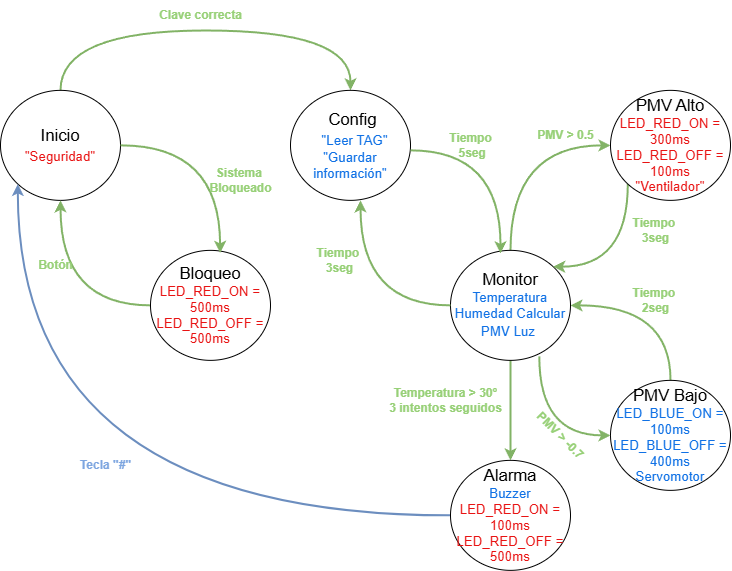

The diagram above was exported from draw.io. Its source (the exported page's mxGraphModel, read from the mxfile embedded in the PNG):
<mxGraphModel dx="2100" dy="1129" grid="0" gridSize="10" guides="1" tooltips="1" connect="1" arrows="1" fold="1" page="1" pageScale="1" pageWidth="827" pageHeight="1169" math="0" shadow="0">
  <root>
    <mxCell id="0" />
    <mxCell id="1" parent="0" />
    <mxCell id="cTJrBcKZDNjkU8ZuhuNf-10" style="edgeStyle=orthogonalEdgeStyle;rounded=0;orthogonalLoop=1;jettySize=auto;html=1;exitX=0.5;exitY=0;exitDx=0;exitDy=0;entryX=0.5;entryY=0;entryDx=0;entryDy=0;curved=1;fillColor=#d5e8d4;strokeColor=#82b366;strokeWidth=2;" parent="1" source="cTJrBcKZDNjkU8ZuhuNf-1" target="cTJrBcKZDNjkU8ZuhuNf-4" edge="1">
      <mxGeometry relative="1" as="geometry">
        <Array as="points">
          <mxPoint x="109" y="314.86" />
          <mxPoint x="399" y="314.86" />
        </Array>
      </mxGeometry>
    </mxCell>
    <mxCell id="cTJrBcKZDNjkU8ZuhuNf-1" value="&lt;span data-lucid-content=&quot;{&amp;quot;t&amp;quot;:&amp;quot;Inicio  \&amp;quot;Seguridad\&amp;quot;&amp;quot;,&amp;quot;m&amp;quot;:[{&amp;quot;s&amp;quot;:0,&amp;quot;n&amp;quot;:&amp;quot;p&amp;quot;,&amp;quot;v&amp;quot;:1.2},{&amp;quot;s&amp;quot;:0,&amp;quot;n&amp;quot;:&amp;quot;c&amp;quot;,&amp;quot;v&amp;quot;:&amp;quot;#000000ff&amp;quot;,&amp;quot;e&amp;quot;:8},{&amp;quot;s&amp;quot;:0,&amp;quot;n&amp;quot;:&amp;quot;fsp&amp;quot;,&amp;quot;v&amp;quot;:&amp;quot;ss_presetShapeStyle1_textStyle&amp;quot;,&amp;quot;e&amp;quot;:19},{&amp;quot;s&amp;quot;:0,&amp;quot;n&amp;quot;:&amp;quot;s&amp;quot;,&amp;quot;v&amp;quot;:22.22222222222222,&amp;quot;e&amp;quot;:8},{&amp;quot;s&amp;quot;:8,&amp;quot;n&amp;quot;:&amp;quot;c&amp;quot;,&amp;quot;v&amp;quot;:&amp;quot;#e81313ff&amp;quot;,&amp;quot;e&amp;quot;:19},{&amp;quot;s&amp;quot;:8,&amp;quot;n&amp;quot;:&amp;quot;s&amp;quot;,&amp;quot;v&amp;quot;:17.77777777777778,&amp;quot;e&amp;quot;:19}]}&quot; data-lucid-type=&quot;application/vnd.lucid.text&quot;&gt;&lt;span style=&quot;font-size: 16.6667px;&quot;&gt;Inicio&lt;/span&gt;&lt;/span&gt;&lt;div&gt;&lt;span data-lucid-content=&quot;{&amp;quot;t&amp;quot;:&amp;quot;Inicio  \&amp;quot;Seguridad\&amp;quot;&amp;quot;,&amp;quot;m&amp;quot;:[{&amp;quot;s&amp;quot;:0,&amp;quot;n&amp;quot;:&amp;quot;p&amp;quot;,&amp;quot;v&amp;quot;:1.2},{&amp;quot;s&amp;quot;:0,&amp;quot;n&amp;quot;:&amp;quot;c&amp;quot;,&amp;quot;v&amp;quot;:&amp;quot;#000000ff&amp;quot;,&amp;quot;e&amp;quot;:8},{&amp;quot;s&amp;quot;:0,&amp;quot;n&amp;quot;:&amp;quot;fsp&amp;quot;,&amp;quot;v&amp;quot;:&amp;quot;ss_presetShapeStyle1_textStyle&amp;quot;,&amp;quot;e&amp;quot;:19},{&amp;quot;s&amp;quot;:0,&amp;quot;n&amp;quot;:&amp;quot;s&amp;quot;,&amp;quot;v&amp;quot;:22.22222222222222,&amp;quot;e&amp;quot;:8},{&amp;quot;s&amp;quot;:8,&amp;quot;n&amp;quot;:&amp;quot;c&amp;quot;,&amp;quot;v&amp;quot;:&amp;quot;#e81313ff&amp;quot;,&amp;quot;e&amp;quot;:19},{&amp;quot;s&amp;quot;:8,&amp;quot;n&amp;quot;:&amp;quot;s&amp;quot;,&amp;quot;v&amp;quot;:17.77777777777778,&amp;quot;e&amp;quot;:19}]}&quot; data-lucid-type=&quot;application/vnd.lucid.text&quot;&gt;&lt;span style=&quot;font-size: 16.6667px;&quot;&gt;&lt;/span&gt;&lt;span style=&quot;color:#e81313;font-size:13.333333333333336px;&quot;&gt;&quot;Seguridad&quot;&lt;/span&gt;&lt;/span&gt;&lt;/div&gt;" style="ellipse;whiteSpace=wrap;html=1;" parent="1" vertex="1">
      <mxGeometry x="49" y="374.86" width="120" height="110" as="geometry" />
    </mxCell>
    <mxCell id="cTJrBcKZDNjkU8ZuhuNf-27" style="edgeStyle=orthogonalEdgeStyle;rounded=0;orthogonalLoop=1;jettySize=auto;html=1;exitX=0;exitY=0.5;exitDx=0;exitDy=0;entryX=0;entryY=1;entryDx=0;entryDy=0;curved=1;fillColor=#dae8fc;strokeColor=#6c8ebf;strokeWidth=2;" parent="1" source="cTJrBcKZDNjkU8ZuhuNf-3" target="cTJrBcKZDNjkU8ZuhuNf-1" edge="1">
      <mxGeometry relative="1" as="geometry" />
    </mxCell>
    <mxCell id="cTJrBcKZDNjkU8ZuhuNf-3" value="&lt;span data-lucid-content=&quot;{&amp;quot;t&amp;quot;:&amp;quot;Alarma\nBuzzer\nLED_RED_ON = 100ms\nLED_RED_OFF = 500ms&amp;quot;,&amp;quot;m&amp;quot;:[{&amp;quot;s&amp;quot;:0,&amp;quot;n&amp;quot;:&amp;quot;p&amp;quot;,&amp;quot;v&amp;quot;:1.2},{&amp;quot;s&amp;quot;:7,&amp;quot;n&amp;quot;:&amp;quot;p&amp;quot;,&amp;quot;v&amp;quot;:1.2},{&amp;quot;s&amp;quot;:14,&amp;quot;n&amp;quot;:&amp;quot;p&amp;quot;,&amp;quot;v&amp;quot;:1.2},{&amp;quot;s&amp;quot;:33,&amp;quot;n&amp;quot;:&amp;quot;p&amp;quot;,&amp;quot;v&amp;quot;:1.2},{&amp;quot;s&amp;quot;:0,&amp;quot;n&amp;quot;:&amp;quot;fsp&amp;quot;,&amp;quot;v&amp;quot;:&amp;quot;ss_presetShapeStyle1_textStyle&amp;quot;,&amp;quot;e&amp;quot;:52},{&amp;quot;s&amp;quot;:0,&amp;quot;n&amp;quot;:&amp;quot;s&amp;quot;,&amp;quot;v&amp;quot;:22.22222222222222,&amp;quot;e&amp;quot;:7},{&amp;quot;s&amp;quot;:0,&amp;quot;n&amp;quot;:&amp;quot;c&amp;quot;,&amp;quot;v&amp;quot;:&amp;quot;#000000ff&amp;quot;,&amp;quot;e&amp;quot;:7},{&amp;quot;s&amp;quot;:7,&amp;quot;n&amp;quot;:&amp;quot;c&amp;quot;,&amp;quot;v&amp;quot;:&amp;quot;#1071e5ff&amp;quot;,&amp;quot;e&amp;quot;:13},{&amp;quot;s&amp;quot;:13,&amp;quot;n&amp;quot;:&amp;quot;c&amp;quot;,&amp;quot;v&amp;quot;:&amp;quot;#000000ff&amp;quot;,&amp;quot;e&amp;quot;:14},{&amp;quot;s&amp;quot;:14,&amp;quot;n&amp;quot;:&amp;quot;c&amp;quot;,&amp;quot;v&amp;quot;:&amp;quot;#e81313ff&amp;quot;,&amp;quot;e&amp;quot;:52},{&amp;quot;s&amp;quot;:7,&amp;quot;n&amp;quot;:&amp;quot;s&amp;quot;,&amp;quot;v&amp;quot;:17.77777777777778,&amp;quot;e&amp;quot;:52}]}&quot; data-lucid-type=&quot;application/vnd.lucid.text&quot;&gt;&lt;span style=&quot;font-size: 16.6667px;&quot;&gt;Alarma&lt;br&gt;&lt;/span&gt;&lt;span style=&quot;color:#1071e5;font-size:13.333333333333336px;&quot;&gt;Buzzer&lt;/span&gt;&lt;span style=&quot;font-size: 13.3333px;&quot;&gt;&lt;br&gt;&lt;/span&gt;&lt;span style=&quot;color:#e81313;font-size:13.333333333333336px;&quot;&gt;LED_RED_ON = 100ms&lt;br&gt;&lt;/span&gt;&lt;span style=&quot;color:#e81313;font-size:13.333333333333336px;&quot;&gt;LED_RED_OFF = 500ms&lt;/span&gt;&lt;/span&gt;" style="ellipse;whiteSpace=wrap;html=1;" parent="1" vertex="1">
      <mxGeometry x="499" y="744.86" width="120" height="110" as="geometry" />
    </mxCell>
    <mxCell id="cTJrBcKZDNjkU8ZuhuNf-4" value="&lt;span data-lucid-content=&quot;{&amp;quot;t&amp;quot;:&amp;quot;Cinfig         \&amp;quot;Leer TAG\&amp;quot;   \&amp;quot;Guardar información\&amp;quot;&amp;quot;,&amp;quot;m&amp;quot;:[{&amp;quot;s&amp;quot;:0,&amp;quot;n&amp;quot;:&amp;quot;p&amp;quot;,&amp;quot;v&amp;quot;:1.2},{&amp;quot;s&amp;quot;:0,&amp;quot;n&amp;quot;:&amp;quot;c&amp;quot;,&amp;quot;v&amp;quot;:&amp;quot;#000000ff&amp;quot;,&amp;quot;e&amp;quot;:15},{&amp;quot;s&amp;quot;:0,&amp;quot;n&amp;quot;:&amp;quot;fsp&amp;quot;,&amp;quot;v&amp;quot;:&amp;quot;ss_presetShapeStyle1_textStyle&amp;quot;,&amp;quot;e&amp;quot;:49},{&amp;quot;s&amp;quot;:0,&amp;quot;n&amp;quot;:&amp;quot;s&amp;quot;,&amp;quot;v&amp;quot;:22.22222222222222,&amp;quot;e&amp;quot;:15},{&amp;quot;s&amp;quot;:15,&amp;quot;n&amp;quot;:&amp;quot;c&amp;quot;,&amp;quot;v&amp;quot;:&amp;quot;#1071e5ff&amp;quot;,&amp;quot;e&amp;quot;:49},{&amp;quot;s&amp;quot;:15,&amp;quot;n&amp;quot;:&amp;quot;s&amp;quot;,&amp;quot;v&amp;quot;:17.77777777777778,&amp;quot;e&amp;quot;:49}]}&quot; data-lucid-type=&quot;application/vnd.lucid.text&quot;&gt;&lt;span style=&quot;font-size: 16.6667px;&quot;&gt;&lt;span style=&quot;white-space: pre;&quot;&gt;&#09;&lt;/span&gt;Config&amp;nbsp; &amp;nbsp; &amp;nbsp; &amp;nbsp; &amp;nbsp;&amp;nbsp;&lt;/span&gt;&lt;span style=&quot;color: rgb(16, 113, 229); font-size: 13.3333px;&quot;&gt;&quot;Leer TAG&quot;   &quot;Guardar información&quot;&lt;/span&gt;&lt;/span&gt;" style="ellipse;whiteSpace=wrap;html=1;" parent="1" vertex="1">
      <mxGeometry x="339" y="374.86" width="120" height="110" as="geometry" />
    </mxCell>
    <mxCell id="cTJrBcKZDNjkU8ZuhuNf-24" style="edgeStyle=orthogonalEdgeStyle;rounded=0;orthogonalLoop=1;jettySize=auto;html=1;exitX=0;exitY=0.5;exitDx=0;exitDy=0;entryX=0.5;entryY=1;entryDx=0;entryDy=0;curved=1;fillColor=#d5e8d4;strokeColor=#82b366;strokeWidth=2;" parent="1" source="cTJrBcKZDNjkU8ZuhuNf-5" target="cTJrBcKZDNjkU8ZuhuNf-1" edge="1">
      <mxGeometry relative="1" as="geometry" />
    </mxCell>
    <mxCell id="cTJrBcKZDNjkU8ZuhuNf-5" value="&lt;span data-lucid-content=&quot;{&amp;quot;t&amp;quot;:&amp;quot;Bloqueo\nLED_RED_ON = 500ms\nLED_RED_OFF = 500ms&amp;quot;,&amp;quot;m&amp;quot;:[{&amp;quot;s&amp;quot;:0,&amp;quot;n&amp;quot;:&amp;quot;p&amp;quot;,&amp;quot;v&amp;quot;:1.2},{&amp;quot;s&amp;quot;:0,&amp;quot;n&amp;quot;:&amp;quot;c&amp;quot;,&amp;quot;v&amp;quot;:&amp;quot;#000000ff&amp;quot;,&amp;quot;e&amp;quot;:8},{&amp;quot;s&amp;quot;:0,&amp;quot;n&amp;quot;:&amp;quot;fsp&amp;quot;,&amp;quot;v&amp;quot;:&amp;quot;ss_presetShapeStyle1_textStyle&amp;quot;,&amp;quot;e&amp;quot;:46},{&amp;quot;s&amp;quot;:0,&amp;quot;n&amp;quot;:&amp;quot;s&amp;quot;,&amp;quot;v&amp;quot;:22.22222222222222,&amp;quot;e&amp;quot;:8},{&amp;quot;s&amp;quot;:8,&amp;quot;n&amp;quot;:&amp;quot;c&amp;quot;,&amp;quot;v&amp;quot;:&amp;quot;#e81313ff&amp;quot;,&amp;quot;e&amp;quot;:46},{&amp;quot;s&amp;quot;:8,&amp;quot;n&amp;quot;:&amp;quot;p&amp;quot;,&amp;quot;v&amp;quot;:1.2},{&amp;quot;s&amp;quot;:27,&amp;quot;n&amp;quot;:&amp;quot;p&amp;quot;,&amp;quot;v&amp;quot;:1.2},{&amp;quot;s&amp;quot;:8,&amp;quot;n&amp;quot;:&amp;quot;s&amp;quot;,&amp;quot;v&amp;quot;:17.77777777777778,&amp;quot;e&amp;quot;:46}]}&quot; data-lucid-type=&quot;application/vnd.lucid.text&quot;&gt;&lt;span style=&quot;font-size: 16.6667px;&quot;&gt;Bloqueo&lt;br&gt;&lt;/span&gt;&lt;span style=&quot;color:#e81313;font-size:13.333333333333336px;&quot;&gt;LED_RED_ON = 500ms&lt;br&gt;&lt;/span&gt;&lt;span style=&quot;color:#e81313;font-size:13.333333333333336px;&quot;&gt;LED_RED_OFF = 500ms&lt;/span&gt;&lt;/span&gt;" style="ellipse;whiteSpace=wrap;html=1;" parent="1" vertex="1">
      <mxGeometry x="199" y="534.86" width="120" height="110" as="geometry" />
    </mxCell>
    <mxCell id="_NpeTeUcy6zDz8I-RCR_-3" style="edgeStyle=orthogonalEdgeStyle;rounded=0;orthogonalLoop=1;jettySize=auto;html=1;exitX=0.5;exitY=0;exitDx=0;exitDy=0;entryX=1;entryY=0.5;entryDx=0;entryDy=0;curved=1;strokeWidth=2;fillColor=#d5e8d4;strokeColor=#82b366;" parent="1" source="cTJrBcKZDNjkU8ZuhuNf-6" target="cTJrBcKZDNjkU8ZuhuNf-7" edge="1">
      <mxGeometry relative="1" as="geometry" />
    </mxCell>
    <mxCell id="cTJrBcKZDNjkU8ZuhuNf-6" value="&lt;span data-lucid-content=&quot;{&amp;quot;t&amp;quot;:&amp;quot;PMV Bajo\nLED_BLUE_ON = 100ms\nLED_BLUE_OFF = 400ms\nServomotor&amp;quot;,&amp;quot;m&amp;quot;:[{&amp;quot;s&amp;quot;:0,&amp;quot;n&amp;quot;:&amp;quot;p&amp;quot;,&amp;quot;v&amp;quot;:1.2},{&amp;quot;s&amp;quot;:0,&amp;quot;n&amp;quot;:&amp;quot;c&amp;quot;,&amp;quot;v&amp;quot;:&amp;quot;#000000ff&amp;quot;,&amp;quot;e&amp;quot;:9},{&amp;quot;s&amp;quot;:0,&amp;quot;n&amp;quot;:&amp;quot;fsp&amp;quot;,&amp;quot;v&amp;quot;:&amp;quot;ss_presetShapeStyle1_textStyle&amp;quot;,&amp;quot;e&amp;quot;:60},{&amp;quot;s&amp;quot;:0,&amp;quot;n&amp;quot;:&amp;quot;s&amp;quot;,&amp;quot;v&amp;quot;:22.22222222222222,&amp;quot;e&amp;quot;:9},{&amp;quot;s&amp;quot;:9,&amp;quot;n&amp;quot;:&amp;quot;c&amp;quot;,&amp;quot;v&amp;quot;:&amp;quot;#1071e5ff&amp;quot;,&amp;quot;e&amp;quot;:60},{&amp;quot;s&amp;quot;:9,&amp;quot;n&amp;quot;:&amp;quot;p&amp;quot;,&amp;quot;v&amp;quot;:1.2},{&amp;quot;s&amp;quot;:29,&amp;quot;n&amp;quot;:&amp;quot;p&amp;quot;,&amp;quot;v&amp;quot;:1.2},{&amp;quot;s&amp;quot;:50,&amp;quot;n&amp;quot;:&amp;quot;p&amp;quot;,&amp;quot;v&amp;quot;:1.2},{&amp;quot;s&amp;quot;:9,&amp;quot;n&amp;quot;:&amp;quot;s&amp;quot;,&amp;quot;v&amp;quot;:17.77777777777778,&amp;quot;e&amp;quot;:60}]}&quot; data-lucid-type=&quot;application/vnd.lucid.text&quot;&gt;&lt;span style=&quot;font-size: 16.6667px;&quot;&gt;PMV Bajo&lt;br&gt;&lt;/span&gt;&lt;span style=&quot;color:#1071e5;font-size:13.333333333333336px;&quot;&gt;LED_BLUE_ON = 100ms&lt;br&gt;&lt;/span&gt;&lt;span style=&quot;color:#1071e5;font-size:13.333333333333336px;&quot;&gt;LED_BLUE_OFF = 400ms&lt;br&gt;&lt;/span&gt;&lt;span style=&quot;color:#1071e5;font-size:13.333333333333336px;&quot;&gt;Servomotor&lt;/span&gt;&lt;/span&gt;" style="ellipse;whiteSpace=wrap;html=1;" parent="1" vertex="1">
      <mxGeometry x="659" y="664.86" width="120" height="110" as="geometry" />
    </mxCell>
    <mxCell id="cTJrBcKZDNjkU8ZuhuNf-38" style="edgeStyle=orthogonalEdgeStyle;rounded=0;orthogonalLoop=1;jettySize=auto;html=1;exitX=0.5;exitY=1;exitDx=0;exitDy=0;entryX=0.5;entryY=0;entryDx=0;entryDy=0;fillColor=#d5e8d4;strokeColor=#82b366;strokeWidth=2;" parent="1" source="cTJrBcKZDNjkU8ZuhuNf-7" target="cTJrBcKZDNjkU8ZuhuNf-3" edge="1">
      <mxGeometry relative="1" as="geometry" />
    </mxCell>
    <mxCell id="cTJrBcKZDNjkU8ZuhuNf-41" style="edgeStyle=orthogonalEdgeStyle;rounded=0;orthogonalLoop=1;jettySize=auto;html=1;exitX=0.5;exitY=0;exitDx=0;exitDy=0;entryX=0;entryY=0.5;entryDx=0;entryDy=0;curved=1;strokeWidth=2;fillColor=#d5e8d4;strokeColor=#82b366;" parent="1" source="cTJrBcKZDNjkU8ZuhuNf-7" target="cTJrBcKZDNjkU8ZuhuNf-8" edge="1">
      <mxGeometry relative="1" as="geometry" />
    </mxCell>
    <mxCell id="_NpeTeUcy6zDz8I-RCR_-12" style="edgeStyle=orthogonalEdgeStyle;rounded=0;orthogonalLoop=1;jettySize=auto;html=1;exitX=0.74;exitY=0.964;exitDx=0;exitDy=0;entryX=0;entryY=0.5;entryDx=0;entryDy=0;curved=1;strokeWidth=2;fillColor=#d5e8d4;strokeColor=#82b366;exitPerimeter=0;" parent="1" source="cTJrBcKZDNjkU8ZuhuNf-7" target="cTJrBcKZDNjkU8ZuhuNf-6" edge="1">
      <mxGeometry relative="1" as="geometry">
        <Array as="points">
          <mxPoint x="588" y="719.86" />
        </Array>
      </mxGeometry>
    </mxCell>
    <mxCell id="cTJrBcKZDNjkU8ZuhuNf-7" value="&lt;span data-lucid-content=&quot;{&amp;quot;t&amp;quot;:&amp;quot;Monitor     Temperatura  Humedad                   Calcular PMV    Luz   &amp;quot;,&amp;quot;m&amp;quot;:[{&amp;quot;s&amp;quot;:0,&amp;quot;n&amp;quot;:&amp;quot;p&amp;quot;,&amp;quot;v&amp;quot;:1.2},{&amp;quot;s&amp;quot;:0,&amp;quot;n&amp;quot;:&amp;quot;c&amp;quot;,&amp;quot;v&amp;quot;:&amp;quot;#000000ff&amp;quot;,&amp;quot;e&amp;quot;:12},{&amp;quot;s&amp;quot;:0,&amp;quot;n&amp;quot;:&amp;quot;fsp&amp;quot;,&amp;quot;v&amp;quot;:&amp;quot;ss_presetShapeStyle1_textStyle&amp;quot;,&amp;quot;e&amp;quot;:73},{&amp;quot;s&amp;quot;:0,&amp;quot;n&amp;quot;:&amp;quot;s&amp;quot;,&amp;quot;v&amp;quot;:22.22222222222222,&amp;quot;e&amp;quot;:12},{&amp;quot;s&amp;quot;:12,&amp;quot;n&amp;quot;:&amp;quot;s&amp;quot;,&amp;quot;v&amp;quot;:17.77777777777778,&amp;quot;e&amp;quot;:71},{&amp;quot;s&amp;quot;:71,&amp;quot;n&amp;quot;:&amp;quot;s&amp;quot;,&amp;quot;v&amp;quot;:22.22222222222222,&amp;quot;e&amp;quot;:73},{&amp;quot;s&amp;quot;:12,&amp;quot;n&amp;quot;:&amp;quot;c&amp;quot;,&amp;quot;v&amp;quot;:&amp;quot;#1071e5ff&amp;quot;,&amp;quot;e&amp;quot;:73}]}&quot; data-lucid-type=&quot;application/vnd.lucid.text&quot;&gt;&lt;span style=&quot;font-size: 16.6667px;&quot;&gt;Monitor     &lt;/span&gt;&lt;span style=&quot;color:#1071e5;font-size:13.333333333333336px;&quot;&gt;Temperatura  Humedad                   Calcular PMV    Luz&amp;nbsp;&lt;/span&gt;&lt;span style=&quot;color:#1071e5;font-size:16.666666666666664px;&quot;&gt;&lt;/span&gt;&lt;/span&gt;" style="ellipse;whiteSpace=wrap;html=1;" parent="1" vertex="1">
      <mxGeometry x="499" y="534.86" width="120" height="110" as="geometry" />
    </mxCell>
    <mxCell id="cTJrBcKZDNjkU8ZuhuNf-43" style="edgeStyle=orthogonalEdgeStyle;rounded=0;orthogonalLoop=1;jettySize=auto;html=1;exitX=0;exitY=1;exitDx=0;exitDy=0;entryX=1;entryY=0;entryDx=0;entryDy=0;curved=1;strokeWidth=2;fillColor=#d5e8d4;strokeColor=#82b366;" parent="1" source="cTJrBcKZDNjkU8ZuhuNf-8" target="cTJrBcKZDNjkU8ZuhuNf-7" edge="1">
      <mxGeometry relative="1" as="geometry">
        <Array as="points">
          <mxPoint x="676" y="550.86" />
        </Array>
      </mxGeometry>
    </mxCell>
    <mxCell id="cTJrBcKZDNjkU8ZuhuNf-8" value="&lt;span data-lucid-content=&quot;{&amp;quot;t&amp;quot;:&amp;quot;PMV Alto\nLED_RED_ON = 300ms\nLED_RED_OFF = 100ms\n\&amp;quot;Ventilador\&amp;quot;&amp;quot;,&amp;quot;m&amp;quot;:[{&amp;quot;s&amp;quot;:0,&amp;quot;n&amp;quot;:&amp;quot;p&amp;quot;,&amp;quot;v&amp;quot;:1.2},{&amp;quot;s&amp;quot;:0,&amp;quot;n&amp;quot;:&amp;quot;c&amp;quot;,&amp;quot;v&amp;quot;:&amp;quot;#000000ff&amp;quot;,&amp;quot;e&amp;quot;:9},{&amp;quot;s&amp;quot;:0,&amp;quot;n&amp;quot;:&amp;quot;fsp&amp;quot;,&amp;quot;v&amp;quot;:&amp;quot;ss_presetShapeStyle1_textStyle&amp;quot;,&amp;quot;e&amp;quot;:60},{&amp;quot;s&amp;quot;:0,&amp;quot;n&amp;quot;:&amp;quot;s&amp;quot;,&amp;quot;v&amp;quot;:22.22222222222222,&amp;quot;e&amp;quot;:9},{&amp;quot;s&amp;quot;:9,&amp;quot;n&amp;quot;:&amp;quot;c&amp;quot;,&amp;quot;v&amp;quot;:&amp;quot;#e81313ff&amp;quot;,&amp;quot;e&amp;quot;:60},{&amp;quot;s&amp;quot;:9,&amp;quot;n&amp;quot;:&amp;quot;p&amp;quot;,&amp;quot;v&amp;quot;:1.2},{&amp;quot;s&amp;quot;:9,&amp;quot;n&amp;quot;:&amp;quot;s&amp;quot;,&amp;quot;v&amp;quot;:17.77777777777778,&amp;quot;e&amp;quot;:60},{&amp;quot;s&amp;quot;:28,&amp;quot;n&amp;quot;:&amp;quot;p&amp;quot;,&amp;quot;v&amp;quot;:1.2},{&amp;quot;s&amp;quot;:48,&amp;quot;n&amp;quot;:&amp;quot;p&amp;quot;,&amp;quot;v&amp;quot;:1.2}]}&quot; data-lucid-type=&quot;application/vnd.lucid.text&quot;&gt;&lt;span style=&quot;font-size: 16.6667px;&quot;&gt;PMV Alto&lt;br&gt;&lt;/span&gt;&lt;span style=&quot;color:#e81313;font-size:13.333333333333336px;&quot;&gt;LED_RED_ON = 300ms&lt;br&gt;&lt;/span&gt;&lt;span style=&quot;color:#e81313;font-size:13.333333333333336px;&quot;&gt;LED_RED_OFF = 100ms&lt;br&gt;&lt;/span&gt;&lt;span style=&quot;color:#e81313;font-size:13.333333333333336px;&quot;&gt;&quot;Ventilador&quot;&lt;/span&gt;&lt;/span&gt;" style="ellipse;whiteSpace=wrap;html=1;" parent="1" vertex="1">
      <mxGeometry x="659" y="374.86" width="120" height="110" as="geometry" />
    </mxCell>
    <mxCell id="cTJrBcKZDNjkU8ZuhuNf-12" value="Clave correcta" style="text;html=1;align=center;verticalAlign=middle;resizable=0;points=[];autosize=1;strokeColor=none;fillColor=none;fontColor=#97D077;fontStyle=1" parent="1" vertex="1">
      <mxGeometry x="199" y="285" width="100" height="30" as="geometry" />
    </mxCell>
    <mxCell id="cTJrBcKZDNjkU8ZuhuNf-19" style="edgeStyle=orthogonalEdgeStyle;rounded=0;orthogonalLoop=1;jettySize=auto;html=1;exitX=1;exitY=0.5;exitDx=0;exitDy=0;entryX=0.58;entryY=0.023;entryDx=0;entryDy=0;entryPerimeter=0;curved=1;fillColor=#d5e8d4;strokeColor=#82b366;strokeWidth=2;" parent="1" source="cTJrBcKZDNjkU8ZuhuNf-1" target="cTJrBcKZDNjkU8ZuhuNf-5" edge="1">
      <mxGeometry relative="1" as="geometry" />
    </mxCell>
    <mxCell id="cTJrBcKZDNjkU8ZuhuNf-21" value="Sistema&amp;nbsp;&lt;div&gt;Bloqueado&lt;/div&gt;" style="text;html=1;align=center;verticalAlign=middle;resizable=0;points=[];autosize=1;strokeColor=none;fillColor=none;fontColor=#97D077;rotation=0;fontStyle=1" parent="1" vertex="1">
      <mxGeometry x="249" y="444.86" width="80" height="40" as="geometry" />
    </mxCell>
    <mxCell id="cTJrBcKZDNjkU8ZuhuNf-25" value="Botón" style="text;html=1;align=center;verticalAlign=middle;resizable=0;points=[];autosize=1;strokeColor=none;fillColor=none;fontColor=#97D077;rotation=0;fontStyle=1" parent="1" vertex="1">
      <mxGeometry x="79" y="534.86" width="50" height="30" as="geometry" />
    </mxCell>
    <mxCell id="cTJrBcKZDNjkU8ZuhuNf-28" value="Tecla &quot;#&quot;" style="text;html=1;align=center;verticalAlign=middle;resizable=0;points=[];autosize=1;strokeColor=none;fillColor=none;fontColor=#7EA6E0;rotation=0;fontStyle=1" parent="1" vertex="1">
      <mxGeometry x="119" y="734.86" width="70" height="30" as="geometry" />
    </mxCell>
    <mxCell id="cTJrBcKZDNjkU8ZuhuNf-32" style="edgeStyle=orthogonalEdgeStyle;rounded=0;orthogonalLoop=1;jettySize=auto;html=1;entryX=0.58;entryY=0.023;entryDx=0;entryDy=0;entryPerimeter=0;curved=1;fillColor=#d5e8d4;strokeColor=#82b366;strokeWidth=2;" parent="1" edge="1">
      <mxGeometry relative="1" as="geometry">
        <mxPoint x="459" y="434.86" as="sourcePoint" />
        <mxPoint x="549" y="537.86" as="targetPoint" />
      </mxGeometry>
    </mxCell>
    <mxCell id="cTJrBcKZDNjkU8ZuhuNf-33" style="edgeStyle=orthogonalEdgeStyle;rounded=0;orthogonalLoop=1;jettySize=auto;html=1;exitX=0;exitY=0.5;exitDx=0;exitDy=0;entryX=0.5;entryY=1;entryDx=0;entryDy=0;curved=1;fillColor=#d5e8d4;strokeColor=#82b366;strokeWidth=2;" parent="1" edge="1">
      <mxGeometry relative="1" as="geometry">
        <mxPoint x="499" y="589.86" as="sourcePoint" />
        <mxPoint x="409" y="484.86" as="targetPoint" />
      </mxGeometry>
    </mxCell>
    <mxCell id="cTJrBcKZDNjkU8ZuhuNf-35" value="Tiempo&lt;div&gt;&amp;nbsp;5seg&lt;/div&gt;" style="text;html=1;align=center;verticalAlign=middle;resizable=0;points=[];autosize=1;strokeColor=none;fillColor=none;fontColor=#97D077;rotation=0;fontStyle=1" parent="1" vertex="1">
      <mxGeometry x="489" y="409.86" width="60" height="40" as="geometry" />
    </mxCell>
    <mxCell id="cTJrBcKZDNjkU8ZuhuNf-36" value="Tiempo&amp;nbsp;&lt;div&gt;3seg&lt;/div&gt;" style="text;html=1;align=center;verticalAlign=middle;resizable=0;points=[];autosize=1;strokeColor=none;fillColor=none;fontColor=#97D077;rotation=0;fontStyle=1" parent="1" vertex="1">
      <mxGeometry x="353" y="524.86" width="70" height="40" as="geometry" />
    </mxCell>
    <mxCell id="cTJrBcKZDNjkU8ZuhuNf-39" value="Temperatura &amp;gt; 30°&lt;div&gt;3 intentos seguidos&lt;/div&gt;" style="text;html=1;align=center;verticalAlign=middle;resizable=0;points=[];autosize=1;strokeColor=none;fillColor=none;fontColor=#97D077;rotation=0;fontStyle=1" parent="1" vertex="1">
      <mxGeometry x="429" y="664.86" width="130" height="40" as="geometry" />
    </mxCell>
    <mxCell id="cTJrBcKZDNjkU8ZuhuNf-44" value="Tiempo&amp;nbsp;&lt;div&gt;3seg&lt;/div&gt;" style="text;html=1;align=center;verticalAlign=middle;resizable=0;points=[];autosize=1;strokeColor=none;fillColor=none;fontColor=#97D077;rotation=0;fontStyle=1" parent="1" vertex="1">
      <mxGeometry x="669" y="494.86" width="70" height="40" as="geometry" />
    </mxCell>
    <mxCell id="cTJrBcKZDNjkU8ZuhuNf-49" value="Tiempo&amp;nbsp;&lt;div&gt;2seg&lt;/div&gt;" style="text;html=1;align=center;verticalAlign=middle;resizable=0;points=[];autosize=1;strokeColor=none;fillColor=none;fontColor=#97D077;rotation=0;fontStyle=1" parent="1" vertex="1">
      <mxGeometry x="669" y="564.86" width="70" height="40" as="geometry" />
    </mxCell>
    <mxCell id="cTJrBcKZDNjkU8ZuhuNf-51" value="PMV &amp;gt; 0.5" style="text;html=1;align=center;verticalAlign=middle;resizable=0;points=[];autosize=1;strokeColor=none;fillColor=none;fontColor=#97D077;rotation=0;fontStyle=1" parent="1" vertex="1">
      <mxGeometry x="574" y="404.86" width="80" height="30" as="geometry" />
    </mxCell>
    <mxCell id="cTJrBcKZDNjkU8ZuhuNf-52" value="PMV &amp;gt; -0.7" style="text;html=1;align=center;verticalAlign=middle;resizable=0;points=[];autosize=1;strokeColor=none;fillColor=none;fontColor=#97D077;rotation=45;fontStyle=1" parent="1" vertex="1">
      <mxGeometry x="569" y="704.86" width="80" height="30" as="geometry" />
    </mxCell>
  </root>
</mxGraphModel>